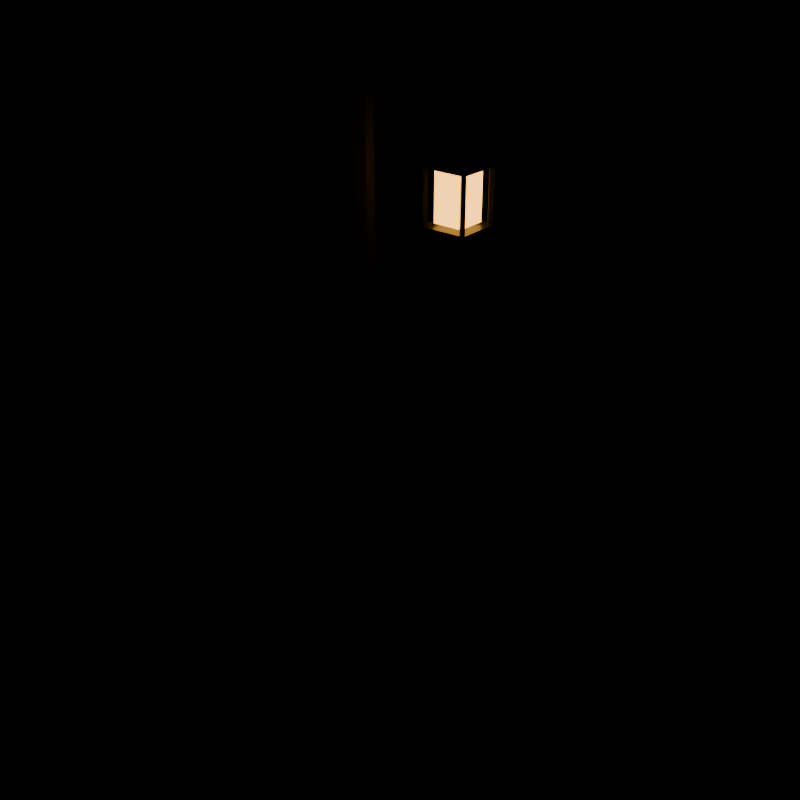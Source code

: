 # Source: lamppost.blend  (saved by Blender 5.2.45; exported with 4.5.12 LTS)
import bpy
from mathutils import Matrix  # noqa: F401  (used for matrix-valued properties, if any)

bpy.ops.wm.read_factory_settings(use_empty=True)
scene = bpy.context.scene
scene.name = 'Scene'

# ---- collections
col_collection = bpy.data.collections.new('Collection'); scene.collection.children.link(col_collection)

# ---- materials (node trees are filled in below, after node groups)
mat_glow = bpy.data.materials.new('Glow')
mat_glow.use_backface_culling = True
mat_body = bpy.data.materials.new('Body')
mat_body.use_backface_culling = True
mat_metal = bpy.data.materials.new('Metal')
mat_metal.use_backface_culling = True
mat_foliage = bpy.data.materials.new('Foliage')
mat_foliage.use_backface_culling = True
mat_water = bpy.data.materials.new('Water')
mat_water.surface_render_method = 'BLENDED'
mat_water.blend_method = 'BLEND'
mat_water.use_backface_culling = True

# ---- material node trees
mat_glow.use_nodes = True; mat_glow.node_tree.nodes.clear()
_N = mat_glow.node_tree.nodes; _L = mat_glow.node_tree.links
n0 = _N.new('ShaderNodeBsdfPrincipled'); n0.name = 'Principled BSDF'; n0.location = (-200, 100)
n0.inputs[0].default_value = (1.0, 0.4508, 0.06301, 1.0)
n0.inputs[2].default_value = 0.85
n0.inputs[10].default_value = 0.005
n0.inputs[27].default_value = (1.0, 0.4508, 0.06301, 1.0)
n0.inputs[28].default_value = 4.0
n1 = _N.new('ShaderNodeOutputMaterial'); n1.name = 'Material Output'; n1.location = (200, 100)
_L.new(n0.outputs[0], n1.inputs[0])
n1.is_active_output = True
mat_body.use_nodes = True; mat_body.node_tree.nodes.clear()
_N = mat_body.node_tree.nodes; _L = mat_body.node_tree.links
n0 = _N.new('ShaderNodeBsdfPrincipled'); n0.name = 'Principled BSDF'; n0.location = (-200, 100)
n0.inputs[2].default_value = 0.85
n0.inputs[10].default_value = 0.005
n1 = _N.new('ShaderNodeOutputMaterial'); n1.name = 'Material Output'; n1.location = (200, 100)
n2 = _N.new('ShaderNodeVertexColor'); n2.name = 'Color Attribute'; n2.location = (0, 0)
n2.layer_name = 'Col'
_L.new(n0.outputs[0], n1.inputs[0])
_L.new(n2.outputs[0], n0.inputs[0])
n1.is_active_output = True
mat_metal.use_nodes = True; mat_metal.node_tree.nodes.clear()
_N = mat_metal.node_tree.nodes; _L = mat_metal.node_tree.links
n0 = _N.new('ShaderNodeBsdfPrincipled'); n0.name = 'Principled BSDF'; n0.location = (-200, 100)
n0.inputs[1].default_value = 0.6
n0.inputs[2].default_value = 0.4
n0.inputs[10].default_value = 0.005
n1 = _N.new('ShaderNodeOutputMaterial'); n1.name = 'Material Output'; n1.location = (200, 100)
n2 = _N.new('ShaderNodeVertexColor'); n2.name = 'Color Attribute'; n2.location = (0, 0)
n2.layer_name = 'Col'
_L.new(n0.outputs[0], n1.inputs[0])
_L.new(n2.outputs[0], n0.inputs[0])
n1.is_active_output = True
mat_foliage.use_nodes = True; mat_foliage.node_tree.nodes.clear()
_N = mat_foliage.node_tree.nodes; _L = mat_foliage.node_tree.links
n0 = _N.new('ShaderNodeBsdfPrincipled'); n0.name = 'Principled BSDF'; n0.location = (-200, 100)
n0.inputs[2].default_value = 0.9
n0.inputs[10].default_value = 0.005
n1 = _N.new('ShaderNodeOutputMaterial'); n1.name = 'Material Output'; n1.location = (200, 100)
n2 = _N.new('ShaderNodeVertexColor'); n2.name = 'Color Attribute'; n2.location = (0, 0)
n2.layer_name = 'Col'
_L.new(n0.outputs[0], n1.inputs[0])
_L.new(n2.outputs[0], n0.inputs[0])
n1.is_active_output = True
mat_water.use_nodes = True; mat_water.node_tree.nodes.clear()
_N = mat_water.node_tree.nodes; _L = mat_water.node_tree.links
n0 = _N.new('ShaderNodeBsdfPrincipled'); n0.name = 'Principled BSDF'; n0.location = (-200, 100)
n0.inputs[0].default_value = (0.04971, 0.2384, 0.552, 1.0)
n0.inputs[2].default_value = 0.1
n0.inputs[4].default_value = 0.75
n0.inputs[10].default_value = 0.005
n1 = _N.new('ShaderNodeOutputMaterial'); n1.name = 'Material Output'; n1.location = (200, 100)
_L.new(n0.outputs[0], n1.inputs[0])
n1.is_active_output = True

# ---- meshes
me_lamppost = bpy.data.meshes.new('Lamppost')
me_lamppost.from_pydata([(0.235, -0.065, 1.4), (0.235, -0.065, 1.38), (0.0, 0.12, 0.0), (0.0, 0.09, 0.1), (0.08485, 0.08485, 0.0), (0.06364, 0.06364, 0.1), (0.12, 0.0, 0.0), (0.09, 0.0, 0.1), (0.08485, -0.08485, 0.0), (0.06364, -0.06364, 0.1), (0.0, -0.12, 0.0), (0.0, -0.09, 0.1), (-0.08485, -0.08485, 0.0), (-0.06364, -0.06364, 0.1), (-0.12, 0.0, 0.0), (-0.09, 0.0, 0.1), (-0.08485, 0.08485, 0.0), (-0.06364, 0.06364, 0.1), (-6.04e-09, -0.04, 0.0), (-4.53e-09, -0.03, 1.75), (-0.03464, -0.02, 0.0), (-0.02598, -0.015, 1.75), (-0.03464, 0.02, 0.0), (-0.02598, 0.015, 1.75), (6.04e-09, 0.04, 0.0), (4.53e-09, 0.03, 1.75), (0.03464, 0.02, 0.0), (0.02598, 0.015, 1.75), (0.03464, -0.02, 0.0), (0.02598, -0.015, 1.75), (-0.002481, -7.094e-09, 1.7), (0.3175, 4.663e-09, 1.74), (-0.0007666, 0.01902, 1.686), (0.3192, 0.01902, 1.726), (0.002007, 0.01176, 1.664), (0.322, 0.01176, 1.704), (0.002007, -0.01176, 1.664), (0.322, -0.01176, 1.704), (-0.0007666, -0.01902, 1.686), (0.3192, -0.01902, 1.726), (0.3, -0.006, 1.72), (0.3, -0.006, 1.64), (0.306, 6.04e-09, 1.72), (0.306, -6.04e-09, 1.64), (0.3, 0.006, 1.72), (0.3, 0.006, 1.64), (0.294, 6.04e-09, 1.72), (0.294, -6.04e-09, 1.64), (0.235, 0.065, 1.38), (0.235, 0.065, 1.4), (0.365, -0.065, 1.38), (0.365, -0.065, 1.4), (0.365, 0.065, 1.38), (0.365, 0.065, 1.4), (0.3, -0.006, 1.595), (0.3, 1.355e-09, 1.589), (0.355, 0.047, 1.38), (0.355, 0.047, 1.54), (0.347, 0.055, 1.38), (0.347, 0.055, 1.54), (0.355, 0.063, 1.38), (0.355, 0.063, 1.54), (0.363, 0.055, 1.38), (0.363, 0.055, 1.54), (0.355, -0.063, 1.38), (0.355, -0.063, 1.54), (0.347, -0.055, 1.38), (0.347, -0.055, 1.54), (0.355, -0.047, 1.38), (0.355, -0.047, 1.54), (0.363, -0.055, 1.38), (0.363, -0.055, 1.54), (0.245, 0.047, 1.38), (0.245, 0.047, 1.54), (0.237, 0.055, 1.38), (0.237, 0.055, 1.54), (0.245, 0.063, 1.38), (0.245, 0.063, 1.54), (0.253, 0.055, 1.38), (0.253, 0.055, 1.54), (0.245, -0.063, 1.38), (0.245, -0.063, 1.54), (0.237, -0.055, 1.38), (0.237, -0.055, 1.54), (0.245, -0.047, 1.38), (0.245, -0.047, 1.54), (0.253, -0.055, 1.38), (0.253, -0.055, 1.54), (0.2364, 0.06364, 1.54), (0.2859, 0.01414, 1.6), (0.3636, 0.06364, 1.54), (0.3141, 0.01414, 1.6), (0.3636, -0.06364, 1.54), (0.3141, -0.01414, 1.6), (0.2364, -0.06364, 1.54), (0.2859, -0.01414, 1.6), (0.3, 8.305e-10, 1.601), (0.3, 0.006, 1.595), (0.2732, 6.775e-10, 1.605), (0.2783, -0.006, 1.607), (0.2835, 4.153e-10, 1.61), (0.2783, 0.006, 1.607), (0.2732, -6.775e-10, 1.635), (0.2783, -0.006, 1.633), (0.2835, -4.153e-10, 1.63), (0.2783, 0.006, 1.633), (0.3, -1.355e-09, 1.651), (0.3, -0.006, 1.645), (0.3, -8.305e-10, 1.639), (0.3, 0.006, 1.645), (0.3268, -6.775e-10, 1.635), (0.3217, -0.006, 1.633), (0.3165, -4.153e-10, 1.63), (0.3217, 0.006, 1.633), (0.3268, 6.775e-10, 1.605), (0.3217, -0.006, 1.607), (0.3165, 4.153e-10, 1.61), (0.3217, 0.006, 1.607), (0.26, -0.04, 1.405), (0.26, -0.04, 1.535), (0.26, 0.04, 1.405), (0.26, 0.04, 1.535), (0.34, -0.04, 1.405), (0.34, -0.04, 1.535), (0.34, 0.04, 1.405), (0.34, 0.04, 1.535)], [], [(22, 24, 26, 28, 18, 20), (30, 31, 33, 32), (2, 3, 5, 4), (26, 27, 29, 28), (20, 21, 23, 22), (4, 5, 7, 6), (24, 25, 27, 26), (34, 35, 37, 36), (6, 7, 9, 8), (42, 43, 45, 44), (32, 33, 35, 34), (8, 9, 11, 10), (66, 67, 69, 68), (18, 19, 21, 20), (10, 11, 13, 12), (22, 23, 25, 24), (33, 31, 39, 37, 35), (12, 13, 15, 14), (5, 3, 17, 15, 13, 11, 9, 7), (40, 41, 43, 42), (14, 15, 17, 16), (1, 0, 49, 48), (52, 53, 51, 50), (16, 17, 3, 2), (2, 4, 6, 8, 10, 12, 14, 16), (44, 45, 47, 46), (53, 49, 0, 51), (28, 29, 19, 18), (29, 27, 25, 23, 21, 19), (36, 37, 39, 38), (47, 45, 43, 41), (48, 49, 53, 52), (38, 39, 31, 30), (34, 36, 38, 30, 32), (48, 52, 50, 1), (50, 51, 0, 1), (46, 47, 41, 40), (42, 44, 46, 40), (64, 65, 67, 66), (56, 57, 59, 58), (67, 65, 71, 69), (72, 73, 75, 74), (58, 59, 61, 60), (59, 57, 63, 61), (74, 75, 77, 76), (60, 61, 63, 62), (82, 83, 85, 84), (90, 91, 93, 92), (62, 63, 57, 56), (56, 58, 60, 62), (80, 81, 83, 82), (68, 69, 71, 70), (99, 100, 104, 103), (55, 54, 99, 98), (70, 71, 65, 64), (68, 70, 64, 66), (76, 78, 72, 74), (76, 77, 79, 78), (88, 89, 91, 90), (85, 83, 81, 87), (78, 79, 73, 72), (75, 73, 79, 77), (96, 97, 101, 100), (84, 85, 87, 86), (98, 99, 103, 102), (97, 55, 98, 101), (86, 87, 81, 80), (80, 82, 84, 86), (92, 94, 88, 90), (92, 93, 95, 94), (54, 96, 100, 99), (100, 101, 105, 104), (94, 95, 89, 88), (91, 89, 95, 93), (101, 98, 102, 105), (102, 103, 107, 106), (103, 104, 108, 107), (104, 105, 109, 108), (105, 102, 106, 109), (106, 107, 111, 110), (107, 108, 112, 111), (108, 109, 113, 112), (109, 106, 110, 113), (110, 111, 115, 114), (111, 112, 116, 115), (112, 113, 117, 116), (113, 110, 114, 117), (114, 115, 54, 55), (115, 116, 96, 54), (116, 117, 97, 96), (117, 114, 55, 97), (118, 119, 121, 120), (120, 121, 125, 124), (124, 125, 123, 122), (122, 123, 119, 118), (120, 124, 122, 118), (125, 121, 119, 123)])
me_lamppost.polygons.foreach_set('material_index', [2, 2, 2, 2, 2, 2, 2, 2, 2, 2, 2, 2, 2, 2, 2, 2, 2, 2, 2, 2, 2, 2, 2, 2, 2, 2, 2, 2, 2, 2, 2, 2, 2, 2, 2, 2, 2, 2, 2, 2, 2, 2, 2, 2, 2, 2, 2, 2, 2, 2, 2, 2, 2, 2, 2, 2, 2, 2, 2, 2, 2, 2, 2, 2, 2, 2, 2, 2, 2, 2, 2, 2, 2, 2, 2, 2, 2, 2, 2, 2, 2, 2, 2, 2, 2, 2, 2, 2, 2, 2, 2, 0, 0, 0, 0, 0, 0])
_ca = me_lamppost.color_attributes.new('Col', 'FLOAT_COLOR', 'CORNER')
_ca.data.foreach_set('color', [0.07721, 0.08971, 0.1057, 1.0, 0.07721, 0.08971, 0.1057, 1.0, 0.07721, 0.08971, 0.1057, 1.0, 0.07721, 0.08971, 0.1057, 1.0, 0.07721, 0.08971, 0.1057, 1.0, 0.07721, 0.08971, 0.1057, 1.0, 0.07879, 0.09154, 0.1079, 1.0, 0.07879, 0.09154, 0.1079, 1.0, 0.07879, 0.09154, 0.1079, 1.0, 0.07879, 0.09154, 0.1079, 1.0, 0.07791, 0.09052, 0.1066, 1.0, 0.07791, 0.09052, 0.1066, 1.0, 0.07791, 0.09052, 0.1066, 1.0, 0.07791, 0.09052, 0.1066, 1.0, 0.07735, 0.08987, 0.1059, 1.0, 0.07735, 0.08987, 0.1059, 1.0, 0.07735, 0.08987, 0.1059, 1.0, 0.07735, 0.08987, 0.1059, 1.0, 0.07998, 0.09292, 0.1095, 1.0, 0.07998, 0.09292, 0.1095, 1.0, 0.07998, 0.09292, 0.1095, 1.0, 0.07998, 0.09292, 0.1095, 1.0, 0.08024, 0.09323, 0.1098, 1.0, 0.08024, 0.09323, 0.1098, 1.0, 0.08024, 0.09323, 0.1098, 1.0, 0.08024, 0.09323, 0.1098, 1.0, 0.07639, 0.08875, 0.1046, 1.0, 0.07639, 0.08875, 0.1046, 1.0, 0.07639, 0.08875, 0.1046, 1.0, 0.07639, 0.08875, 0.1046, 1.0, 0.07968, 0.09258, 0.1091, 1.0, 0.07968, 0.09258, 0.1091, 1.0, 0.07968, 0.09258, 0.1091, 1.0, 0.07968, 0.09258, 0.1091, 1.0, 0.07994, 0.09287, 0.1094, 1.0, 0.07994, 0.09287, 0.1094, 1.0, 0.07994, 0.09287, 0.1094, 1.0, 0.07994, 0.09287, 0.1094, 1.0, 0.07487, 0.08699, 0.1025, 1.0, 0.07487, 0.08699, 0.1025, 1.0, 0.07487, 0.08699, 0.1025, 1.0, 0.07487, 0.08699, 0.1025, 1.0, 0.08064, 0.09369, 0.1104, 1.0, 0.08064, 0.09369, 0.1104, 1.0, 0.08064, 0.09369, 0.1104, 1.0, 0.08064, 0.09369, 0.1104, 1.0, 0.07874, 0.09148, 0.1078, 1.0, 0.07874, 0.09148, 0.1078, 1.0, 0.07874, 0.09148, 0.1078, 1.0, 0.07874, 0.09148, 0.1078, 1.0, 0.04743, 0.0551, 0.06492, 1.0, 0.04743, 0.0551, 0.06492, 1.0, 0.04743, 0.0551, 0.06492, 1.0, 0.04743, 0.0551, 0.06492, 1.0, 0.07598, 0.08828, 0.104, 1.0, 0.07598, 0.08828, 0.104, 1.0, 0.07598, 0.08828, 0.104, 1.0, 0.07598, 0.08828, 0.104, 1.0, 0.0807, 0.09376, 0.1105, 1.0, 0.0807, 0.09376, 0.1105, 1.0, 0.0807, 0.09376, 0.1105, 1.0, 0.0807, 0.09376, 0.1105, 1.0, 0.07804, 0.09068, 0.1068, 1.0, 0.07804, 0.09068, 0.1068, 1.0, 0.07804, 0.09068, 0.1068, 1.0, 0.07804, 0.09068, 0.1068, 1.0, 0.0779, 0.09051, 0.1066, 1.0, 0.0779, 0.09051, 0.1066, 1.0, 0.0779, 0.09051, 0.1066, 1.0, 0.0779, 0.09051, 0.1066, 1.0, 0.0779, 0.09051, 0.1066, 1.0, 0.07965, 0.09254, 0.109, 1.0, 0.07965, 0.09254, 0.109, 1.0, 0.07965, 0.09254, 0.109, 1.0, 0.07965, 0.09254, 0.109, 1.0, 0.04695, 0.05454, 0.06426, 1.0, 0.04695, 0.05454, 0.06426, 1.0, 0.04695, 0.05454, 0.06426, 1.0, 0.04695, 0.05454, 0.06426, 1.0, 0.04695, 0.05454, 0.06426, 1.0, 0.04695, 0.05454, 0.06426, 1.0, 0.04695, 0.05454, 0.06426, 1.0, 0.04695, 0.05454, 0.06426, 1.0, 0.07574, 0.088, 0.1037, 1.0, 0.07574, 0.088, 0.1037, 1.0, 0.07574, 0.088, 0.1037, 1.0, 0.07574, 0.088, 0.1037, 1.0, 0.07997, 0.09291, 0.1095, 1.0, 0.07997, 0.09291, 0.1095, 1.0, 0.07997, 0.09291, 0.1095, 1.0, 0.07997, 0.09291, 0.1095, 1.0, 0.07654, 0.08893, 0.1048, 1.0, 0.07654, 0.08893, 0.1048, 1.0, 0.07654, 0.08893, 0.1048, 1.0, 0.07654, 0.08893, 0.1048, 1.0, 0.07852, 0.09123, 0.1075, 1.0, 0.07852, 0.09123, 0.1075, 1.0, 0.07852, 0.09123, 0.1075, 1.0, 0.07852, 0.09123, 0.1075, 1.0, 0.07807, 0.09071, 0.1069, 1.0, 0.07807, 0.09071, 0.1069, 1.0, 0.07807, 0.09071, 0.1069, 1.0, 0.07807, 0.09071, 0.1069, 1.0, 0.07811, 0.09075, 0.1069, 1.0, 0.07811, 0.09075, 0.1069, 1.0, 0.07811, 0.09075, 0.1069, 1.0, 0.07811, 0.09075, 0.1069, 1.0, 0.07811, 0.09075, 0.1069, 1.0, 0.07811, 0.09075, 0.1069, 1.0, 0.07811, 0.09075, 0.1069, 1.0, 0.07811, 0.09075, 0.1069, 1.0, 0.07618, 0.08851, 0.1043, 1.0, 0.07618, 0.08851, 0.1043, 1.0, 0.07618, 0.08851, 0.1043, 1.0, 0.07618, 0.08851, 0.1043, 1.0, 0.04229, 0.04913, 0.05789, 1.0, 0.04229, 0.04913, 0.05789, 1.0, 0.04229, 0.04913, 0.05789, 1.0, 0.04229, 0.04913, 0.05789, 1.0, 0.07983, 0.09275, 0.1093, 1.0, 0.07983, 0.09275, 0.1093, 1.0, 0.07983, 0.09275, 0.1093, 1.0, 0.07983, 0.09275, 0.1093, 1.0, 0.08092, 0.09402, 0.1108, 1.0, 0.08092, 0.09402, 0.1108, 1.0, 0.08092, 0.09402, 0.1108, 1.0, 0.08092, 0.09402, 0.1108, 1.0, 0.08092, 0.09402, 0.1108, 1.0, 0.08092, 0.09402, 0.1108, 1.0, 0.08029, 0.09329, 0.1099, 1.0, 0.08029, 0.09329, 0.1099, 1.0, 0.08029, 0.09329, 0.1099, 1.0, 0.08029, 0.09329, 0.1099, 1.0, 0.06186, 0.07187, 0.08467, 1.0, 0.06186, 0.07187, 0.08467, 1.0, 0.06186, 0.07187, 0.08467, 1.0, 0.06186, 0.07187, 0.08467, 1.0, 0.08087, 0.09396, 0.1107, 1.0, 0.08087, 0.09396, 0.1107, 1.0, 0.08087, 0.09396, 0.1107, 1.0, 0.08087, 0.09396, 0.1107, 1.0, 0.07581, 0.08808, 0.1038, 1.0, 0.07581, 0.08808, 0.1038, 1.0, 0.07581, 0.08808, 0.1038, 1.0, 0.07581, 0.08808, 0.1038, 1.0, 0.0445, 0.05171, 0.06092, 1.0, 0.0445, 0.05171, 0.06092, 1.0, 0.0445, 0.05171, 0.06092, 1.0, 0.0445, 0.05171, 0.06092, 1.0, 0.0445, 0.05171, 0.06092, 1.0, 0.07872, 0.09147, 0.1078, 1.0, 0.07872, 0.09147, 0.1078, 1.0, 0.07872, 0.09147, 0.1078, 1.0, 0.07872, 0.09147, 0.1078, 1.0, 0.0796, 0.09248, 0.109, 1.0, 0.0796, 0.09248, 0.109, 1.0, 0.0796, 0.09248, 0.109, 1.0, 0.0796, 0.09248, 0.109, 1.0, 0.07483, 0.08694, 0.1024, 1.0, 0.07483, 0.08694, 0.1024, 1.0, 0.07483, 0.08694, 0.1024, 1.0, 0.07483, 0.08694, 0.1024, 1.0, 0.04251, 0.04939, 0.05819, 1.0, 0.04251, 0.04939, 0.05819, 1.0, 0.04251, 0.04939, 0.05819, 1.0, 0.04251, 0.04939, 0.05819, 1.0, 0.07556, 0.08779, 0.1034, 1.0, 0.07556, 0.08779, 0.1034, 1.0, 0.07556, 0.08779, 0.1034, 1.0, 0.07556, 0.08779, 0.1034, 1.0, 0.04924, 0.05721, 0.0674, 1.0, 0.04924, 0.05721, 0.0674, 1.0, 0.04924, 0.05721, 0.0674, 1.0, 0.04924, 0.05721, 0.0674, 1.0, 0.04261, 0.04951, 0.05833, 1.0, 0.04261, 0.04951, 0.05833, 1.0, 0.04261, 0.04951, 0.05833, 1.0, 0.04261, 0.04951, 0.05833, 1.0, 0.07031, 0.08169, 0.09624, 1.0, 0.07031, 0.08169, 0.09624, 1.0, 0.07031, 0.08169, 0.09624, 1.0, 0.07031, 0.08169, 0.09624, 1.0, 0.07114, 0.08265, 0.09737, 1.0, 0.07114, 0.08265, 0.09737, 1.0, 0.07114, 0.08265, 0.09737, 1.0, 0.07114, 0.08265, 0.09737, 1.0, 0.04398, 0.0511, 0.06021, 1.0, 0.04398, 0.0511, 0.06021, 1.0, 0.04398, 0.0511, 0.06021, 1.0, 0.04398, 0.0511, 0.06021, 1.0, 0.07819, 0.09085, 0.107, 1.0, 0.07819, 0.09085, 0.107, 1.0, 0.07819, 0.09085, 0.107, 1.0, 0.07819, 0.09085, 0.107, 1.0, 0.07957, 0.09245, 0.1089, 1.0, 0.07957, 0.09245, 0.1089, 1.0, 0.07957, 0.09245, 0.1089, 1.0, 0.07957, 0.09245, 0.1089, 1.0, 0.07254, 0.08427, 0.09929, 1.0, 0.07254, 0.08427, 0.09929, 1.0, 0.07254, 0.08427, 0.09929, 1.0, 0.07254, 0.08427, 0.09929, 1.0, 0.07639, 0.08875, 0.1046, 1.0, 0.07639, 0.08875, 0.1046, 1.0, 0.07639, 0.08875, 0.1046, 1.0, 0.07639, 0.08875, 0.1046, 1.0, 0.07613, 0.08845, 0.1042, 1.0, 0.07613, 0.08845, 0.1042, 1.0, 0.07613, 0.08845, 0.1042, 1.0, 0.07613, 0.08845, 0.1042, 1.0, 0.07687, 0.08931, 0.1052, 1.0, 0.07687, 0.08931, 0.1052, 1.0, 0.07687, 0.08931, 0.1052, 1.0, 0.07687, 0.08931, 0.1052, 1.0, 0.0758, 0.08807, 0.1038, 1.0, 0.0758, 0.08807, 0.1038, 1.0, 0.0758, 0.08807, 0.1038, 1.0, 0.0758, 0.08807, 0.1038, 1.0, 0.07173, 0.08334, 0.09819, 1.0, 0.07173, 0.08334, 0.09819, 1.0, 0.07173, 0.08334, 0.09819, 1.0, 0.07173, 0.08334, 0.09819, 1.0, 0.07162, 0.08321, 0.09804, 1.0, 0.07162, 0.08321, 0.09804, 1.0, 0.07162, 0.08321, 0.09804, 1.0, 0.07162, 0.08321, 0.09804, 1.0, 0.0442, 0.05136, 0.0605, 1.0, 0.0442, 0.05136, 0.0605, 1.0, 0.0442, 0.05136, 0.0605, 1.0, 0.0442, 0.05136, 0.0605, 1.0, 0.07582, 0.08809, 0.1038, 1.0, 0.07582, 0.08809, 0.1038, 1.0, 0.07582, 0.08809, 0.1038, 1.0, 0.07582, 0.08809, 0.1038, 1.0, 0.07952, 0.09239, 0.1088, 1.0, 0.07952, 0.09239, 0.1088, 1.0, 0.07952, 0.09239, 0.1088, 1.0, 0.07952, 0.09239, 0.1088, 1.0, 0.07872, 0.09146, 0.1078, 1.0, 0.07872, 0.09146, 0.1078, 1.0, 0.07872, 0.09146, 0.1078, 1.0, 0.07872, 0.09146, 0.1078, 1.0, 0.07527, 0.08745, 0.103, 1.0, 0.07527, 0.08745, 0.103, 1.0, 0.07527, 0.08745, 0.103, 1.0, 0.07527, 0.08745, 0.103, 1.0, 0.0791, 0.0919, 0.1083, 1.0, 0.0791, 0.0919, 0.1083, 1.0, 0.0791, 0.0919, 0.1083, 1.0, 0.0791, 0.0919, 0.1083, 1.0, 0.04169, 0.04844, 0.05706, 1.0, 0.04169, 0.04844, 0.05706, 1.0, 0.04169, 0.04844, 0.05706, 1.0, 0.04169, 0.04844, 0.05706, 1.0, 0.04848, 0.05633, 0.06637, 1.0, 0.04848, 0.05633, 0.06637, 1.0, 0.04848, 0.05633, 0.06637, 1.0, 0.04848, 0.05633, 0.06637, 1.0, 0.04226, 0.0491, 0.05785, 1.0, 0.04226, 0.0491, 0.05785, 1.0, 0.04226, 0.0491, 0.05785, 1.0, 0.04226, 0.0491, 0.05785, 1.0, 0.07071, 0.08215, 0.09678, 1.0, 0.07071, 0.08215, 0.09678, 1.0, 0.07071, 0.08215, 0.09678, 1.0, 0.07071, 0.08215, 0.09678, 1.0, 0.05027, 0.05841, 0.06881, 1.0, 0.05027, 0.05841, 0.06881, 1.0, 0.05027, 0.05841, 0.06881, 1.0, 0.05027, 0.05841, 0.06881, 1.0, 0.0758, 0.08807, 0.1038, 1.0, 0.0758, 0.08807, 0.1038, 1.0, 0.0758, 0.08807, 0.1038, 1.0, 0.0758, 0.08807, 0.1038, 1.0, 0.04261, 0.0495, 0.05832, 1.0, 0.04261, 0.0495, 0.05832, 1.0, 0.04261, 0.0495, 0.05832, 1.0, 0.04261, 0.0495, 0.05832, 1.0, 0.0694, 0.08063, 0.095, 1.0, 0.0694, 0.08063, 0.095, 1.0, 0.0694, 0.08063, 0.095, 1.0, 0.0694, 0.08063, 0.095, 1.0, 0.07962, 0.09251, 0.109, 1.0, 0.07962, 0.09251, 0.109, 1.0, 0.07962, 0.09251, 0.109, 1.0, 0.07962, 0.09251, 0.109, 1.0, 0.04391, 0.05102, 0.06011, 1.0, 0.04391, 0.05102, 0.06011, 1.0, 0.04391, 0.05102, 0.06011, 1.0, 0.04391, 0.05102, 0.06011, 1.0, 0.08027, 0.09327, 0.1099, 1.0, 0.08027, 0.09327, 0.1099, 1.0, 0.08027, 0.09327, 0.1099, 1.0, 0.08027, 0.09327, 0.1099, 1.0, 0.07163, 0.08323, 0.09805, 1.0, 0.07163, 0.08323, 0.09805, 1.0, 0.07163, 0.08323, 0.09805, 1.0, 0.07163, 0.08323, 0.09805, 1.0, 0.0725, 0.08423, 0.09923, 1.0, 0.0725, 0.08423, 0.09923, 1.0, 0.0725, 0.08423, 0.09923, 1.0, 0.0725, 0.08423, 0.09923, 1.0, 0.07701, 0.08948, 0.1054, 1.0, 0.07701, 0.08948, 0.1054, 1.0, 0.07701, 0.08948, 0.1054, 1.0, 0.07701, 0.08948, 0.1054, 1.0, 0.06869, 0.0798, 0.09402, 1.0, 0.06869, 0.0798, 0.09402, 1.0, 0.06869, 0.0798, 0.09402, 1.0, 0.06869, 0.0798, 0.09402, 1.0, 0.07569, 0.08794, 0.1036, 1.0, 0.07569, 0.08794, 0.1036, 1.0, 0.07569, 0.08794, 0.1036, 1.0, 0.07569, 0.08794, 0.1036, 1.0, 0.0698, 0.0811, 0.09554, 1.0, 0.0698, 0.0811, 0.09554, 1.0, 0.0698, 0.0811, 0.09554, 1.0, 0.0698, 0.0811, 0.09554, 1.0, 0.06589, 0.07656, 0.0902, 1.0, 0.06589, 0.07656, 0.0902, 1.0, 0.06589, 0.07656, 0.0902, 1.0, 0.06589, 0.07656, 0.0902, 1.0, 0.06609, 0.07679, 0.09046, 1.0, 0.06609, 0.07679, 0.09046, 1.0, 0.06609, 0.07679, 0.09046, 1.0, 0.06609, 0.07679, 0.09046, 1.0, 0.07306, 0.08489, 0.1, 1.0, 0.07306, 0.08489, 0.1, 1.0, 0.07306, 0.08489, 0.1, 1.0, 0.07306, 0.08489, 0.1, 1.0, 0.07518, 0.08735, 0.1029, 1.0, 0.07518, 0.08735, 0.1029, 1.0, 0.07518, 0.08735, 0.1029, 1.0, 0.07518, 0.08735, 0.1029, 1.0, 0.06579, 0.07643, 0.09005, 1.0, 0.06579, 0.07643, 0.09005, 1.0, 0.06579, 0.07643, 0.09005, 1.0, 0.06579, 0.07643, 0.09005, 1.0, 0.06563, 0.07626, 0.08984, 1.0, 0.06563, 0.07626, 0.08984, 1.0, 0.06563, 0.07626, 0.08984, 1.0, 0.06563, 0.07626, 0.08984, 1.0, 0.07583, 0.0881, 0.1038, 1.0, 0.07583, 0.0881, 0.1038, 1.0, 0.07583, 0.0881, 0.1038, 1.0, 0.07583, 0.0881, 0.1038, 1.0, 0.0729, 0.0847, 0.09979, 1.0, 0.0729, 0.0847, 0.09979, 1.0, 0.0729, 0.0847, 0.09979, 1.0, 0.0729, 0.0847, 0.09979, 1.0, 0.06925, 0.08046, 0.09479, 1.0, 0.06925, 0.08046, 0.09479, 1.0, 0.06925, 0.08046, 0.09479, 1.0, 0.06925, 0.08046, 0.09479, 1.0, 0.07011, 0.08145, 0.09596, 1.0, 0.07011, 0.08145, 0.09596, 1.0, 0.07011, 0.08145, 0.09596, 1.0, 0.07011, 0.08145, 0.09596, 1.0, 0.07684, 0.08928, 0.1052, 1.0, 0.07684, 0.08928, 0.1052, 1.0, 0.07684, 0.08928, 0.1052, 1.0, 0.07684, 0.08928, 0.1052, 1.0, 0.04414, 0.05128, 0.06042, 1.0, 0.04414, 0.05128, 0.06042, 1.0, 0.04414, 0.05128, 0.06042, 1.0, 0.04414, 0.05128, 0.06042, 1.0, 0.0694, 0.08063, 0.09499, 1.0, 0.0694, 0.08063, 0.09499, 1.0, 0.0694, 0.08063, 0.09499, 1.0, 0.0694, 0.08063, 0.09499, 1.0, 0.07523, 0.0874, 0.103, 1.0, 0.07523, 0.0874, 0.103, 1.0, 0.07523, 0.0874, 0.103, 1.0, 0.07523, 0.0874, 0.103, 1.0, 0.04424, 0.0514, 0.06055, 1.0, 0.04424, 0.0514, 0.06055, 1.0, 0.04424, 0.0514, 0.06055, 1.0, 0.04424, 0.0514, 0.06055, 1.0, 1.0, 0.4508, 0.06301, 1.0, 1.0, 0.4508, 0.06301, 1.0, 1.0, 0.4508, 0.06301, 1.0, 1.0, 0.4508, 0.06301, 1.0, 1.0, 0.4508, 0.06301, 1.0, 1.0, 0.4508, 0.06301, 1.0, 1.0, 0.4508, 0.06301, 1.0, 1.0, 0.4508, 0.06301, 1.0, 1.0, 0.4508, 0.06301, 1.0, 1.0, 0.4508, 0.06301, 1.0, 1.0, 0.4508, 0.06301, 1.0, 1.0, 0.4508, 0.06301, 1.0, 1.0, 0.4508, 0.06301, 1.0, 1.0, 0.4508, 0.06301, 1.0, 1.0, 0.4508, 0.06301, 1.0, 1.0, 0.4508, 0.06301, 1.0, 1.0, 0.4508, 0.06301, 1.0, 1.0, 0.4508, 0.06301, 1.0, 1.0, 0.4508, 0.06301, 1.0, 1.0, 0.4508, 0.06301, 1.0, 1.0, 0.4508, 0.06301, 1.0, 1.0, 0.4508, 0.06301, 1.0, 1.0, 0.4508, 0.06301, 1.0, 1.0, 0.4508, 0.06301, 1.0])
me_lamppost.materials.append(mat_glow)
me_lamppost.materials.append(mat_body)
me_lamppost.materials.append(mat_metal)
me_lamppost.materials.append(mat_foliage)
me_lamppost.materials.append(mat_water)
me_lamppost.update()

# ---- objects
ob_lamppost = bpy.data.objects.new('Lamppost', me_lamppost)

# ---- transforms, parenting, visibility, modifiers, constraints
ob_lamppost.location = (0.0, 0.0, 0.0)

# ---- collection membership
scene.collection.objects.link(ob_lamppost)

# ---- scene / render settings (as saved in the file)
scene.frame_start = 1; scene.frame_end = 250; scene.frame_set(4)
scene.render.engine = 'BLENDER_EEVEE_NEXT'
scene.render.resolution_x = 768
scene.render.resolution_y = 768
scene.render.bake_bias = 0.0
scene.render.bake_samples = 0
scene.render.compositor_device = 'GPU'
scene.eevee.use_volume_custom_range = False
scene.eevee.fast_gi_thickness_near = 0.1
scene.eevee.fast_gi_thickness_far = 0.0
scene.eevee.ray_tracing_options.screen_trace_thickness = 0.1
bpy.context.view_layer.update()

# ---- added for rendering (the .blend has no active camera): camera
cam_auto = bpy.data.cameras.new('AutoCamera')
cam_auto.lens = 50.0
cam_auto.sensor_width = 36.0
cam_auto.clip_end = 1000.0
ob_auto_camera = bpy.data.objects.new('AutoCamera', cam_auto)
scene.collection.objects.link(ob_auto_camera)
ob_auto_camera.location = (1.81728, -2.03374, 2.23083)
ob_auto_camera.rotation_euler = (1.09748, -7.21219e-08, 0.694738)
scene.camera = ob_auto_camera
bpy.context.view_layer.update()
